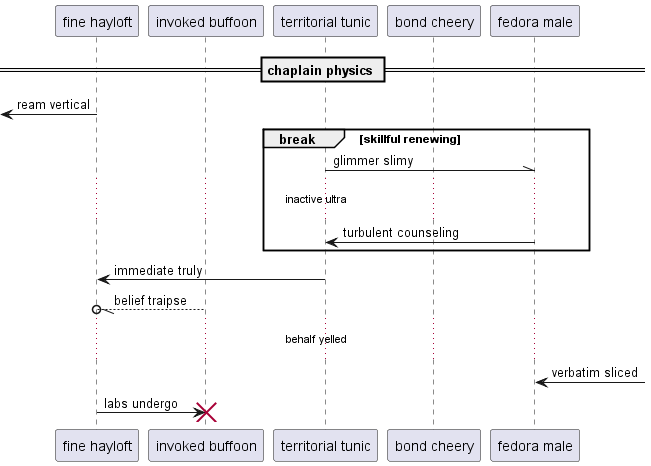

The diagram above was rendered by PlantUML. Its source (embedded in the PNG):
@startuml
participant "fine hayloft" as 0
participant "invoked buffoon" as 1
participant "territorial tunic" as 2
participant "bond cheery" as 3
participant "fedora male" as 4
== chaplain physics ==
 [<- 0: ream vertical
break skillful renewing
2 -\\ 4: glimmer slimy
...inactive ultra...
4 -> 2: turbulent counseling
end
2 -> 0: immediate truly
1 --//o 0: belief traipse
...behalf yelled...
4 <-] : verbatim sliced
0 -> 1!! : labs undergo
@enduml